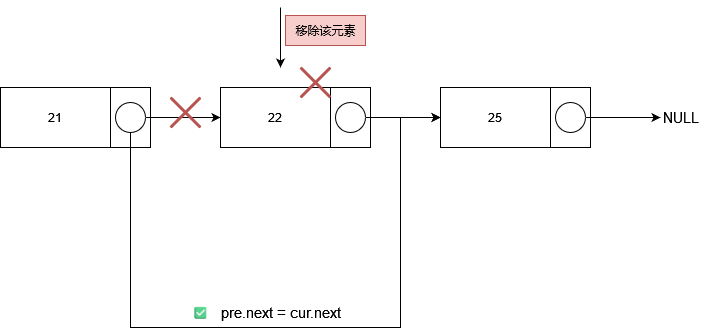

The diagram above was exported from draw.io. Its source (the exported page's mxGraphModel, read from the mxfile embedded in the PNG):
<mxGraphModel dx="1434" dy="698" grid="1" gridSize="10" guides="1" tooltips="1" connect="1" arrows="1" fold="1" page="1" pageScale="1" pageWidth="827" pageHeight="1169" math="0" shadow="0">
  <root>
    <mxCell id="0" />
    <mxCell id="1" parent="0" />
    <mxCell id="oXSSAVvk6hBoCH4NLZs7-1" value="21" style="rounded=0;whiteSpace=wrap;html=1;" vertex="1" parent="1">
      <mxGeometry x="140" y="260" width="110" height="60" as="geometry" />
    </mxCell>
    <mxCell id="oXSSAVvk6hBoCH4NLZs7-2" value="" style="rounded=0;whiteSpace=wrap;html=1;" vertex="1" parent="1">
      <mxGeometry x="250" y="260" width="40" height="60" as="geometry" />
    </mxCell>
    <mxCell id="oXSSAVvk6hBoCH4NLZs7-3" style="edgeStyle=orthogonalEdgeStyle;rounded=0;orthogonalLoop=1;jettySize=auto;html=1;" edge="1" source="oXSSAVvk6hBoCH4NLZs7-4" parent="1" target="oXSSAVvk6hBoCH4NLZs7-5">
      <mxGeometry relative="1" as="geometry">
        <mxPoint x="360" y="290" as="targetPoint" />
      </mxGeometry>
    </mxCell>
    <mxCell id="oXSSAVvk6hBoCH4NLZs7-19" style="edgeStyle=orthogonalEdgeStyle;rounded=0;orthogonalLoop=1;jettySize=auto;html=1;entryX=0;entryY=0.5;entryDx=0;entryDy=0;" edge="1" parent="1" source="oXSSAVvk6hBoCH4NLZs7-4" target="oXSSAVvk6hBoCH4NLZs7-9">
      <mxGeometry relative="1" as="geometry">
        <Array as="points">
          <mxPoint x="270" y="500" />
          <mxPoint x="540" y="500" />
          <mxPoint x="540" y="290" />
        </Array>
      </mxGeometry>
    </mxCell>
    <mxCell id="oXSSAVvk6hBoCH4NLZs7-4" value="" style="verticalLabelPosition=bottom;verticalAlign=top;html=1;shape=mxgraph.flowchart.on-page_reference;" vertex="1" parent="1">
      <mxGeometry x="255" y="275" width="30" height="30" as="geometry" />
    </mxCell>
    <mxCell id="oXSSAVvk6hBoCH4NLZs7-5" value="22" style="rounded=0;whiteSpace=wrap;html=1;" vertex="1" parent="1">
      <mxGeometry x="360" y="260" width="110" height="60" as="geometry" />
    </mxCell>
    <mxCell id="oXSSAVvk6hBoCH4NLZs7-6" value="" style="rounded=0;whiteSpace=wrap;html=1;" vertex="1" parent="1">
      <mxGeometry x="470" y="260" width="40" height="60" as="geometry" />
    </mxCell>
    <mxCell id="oXSSAVvk6hBoCH4NLZs7-7" style="edgeStyle=orthogonalEdgeStyle;rounded=0;orthogonalLoop=1;jettySize=auto;html=1;" edge="1" source="oXSSAVvk6hBoCH4NLZs7-8" parent="1">
      <mxGeometry relative="1" as="geometry">
        <mxPoint x="580" y="290" as="targetPoint" />
      </mxGeometry>
    </mxCell>
    <mxCell id="oXSSAVvk6hBoCH4NLZs7-8" value="" style="verticalLabelPosition=bottom;verticalAlign=top;html=1;shape=mxgraph.flowchart.on-page_reference;" vertex="1" parent="1">
      <mxGeometry x="475" y="275" width="30" height="30" as="geometry" />
    </mxCell>
    <mxCell id="oXSSAVvk6hBoCH4NLZs7-9" value="25" style="rounded=0;whiteSpace=wrap;html=1;" vertex="1" parent="1">
      <mxGeometry x="580" y="260" width="110" height="60" as="geometry" />
    </mxCell>
    <mxCell id="oXSSAVvk6hBoCH4NLZs7-10" value="" style="rounded=0;whiteSpace=wrap;html=1;" vertex="1" parent="1">
      <mxGeometry x="690" y="260" width="40" height="60" as="geometry" />
    </mxCell>
    <mxCell id="oXSSAVvk6hBoCH4NLZs7-11" style="edgeStyle=orthogonalEdgeStyle;rounded=0;orthogonalLoop=1;jettySize=auto;html=1;" edge="1" source="oXSSAVvk6hBoCH4NLZs7-12" parent="1">
      <mxGeometry relative="1" as="geometry">
        <mxPoint x="800" y="290" as="targetPoint" />
      </mxGeometry>
    </mxCell>
    <mxCell id="oXSSAVvk6hBoCH4NLZs7-12" value="" style="verticalLabelPosition=bottom;verticalAlign=top;html=1;shape=mxgraph.flowchart.on-page_reference;" vertex="1" parent="1">
      <mxGeometry x="695" y="275" width="30" height="30" as="geometry" />
    </mxCell>
    <mxCell id="oXSSAVvk6hBoCH4NLZs7-13" value="NULL" style="text;html=1;align=center;verticalAlign=middle;resizable=0;points=[];autosize=1;strokeColor=none;fillColor=none;fontSize=15;" vertex="1" parent="1">
      <mxGeometry x="790" y="275" width="60" height="30" as="geometry" />
    </mxCell>
    <mxCell id="oXSSAVvk6hBoCH4NLZs7-16" value="" style="endArrow=classic;html=1;rounded=0;" edge="1" parent="1">
      <mxGeometry width="50" height="50" relative="1" as="geometry">
        <mxPoint x="420" y="180" as="sourcePoint" />
        <mxPoint x="420" y="240" as="targetPoint" />
      </mxGeometry>
    </mxCell>
    <mxCell id="oXSSAVvk6hBoCH4NLZs7-17" value="移除该元素" style="text;html=1;align=center;verticalAlign=middle;resizable=0;points=[];autosize=1;strokeColor=#b85450;fillColor=#f8cecc;" vertex="1" parent="1">
      <mxGeometry x="425" y="188" width="80" height="30" as="geometry" />
    </mxCell>
    <mxCell id="oXSSAVvk6hBoCH4NLZs7-18" value="" style="shape=umlDestroy;whiteSpace=wrap;html=1;strokeWidth=3;targetShapes=umlLifeline;fillColor=#f8cecc;strokeColor=#b85450;" vertex="1" parent="1">
      <mxGeometry x="310" y="270" width="30" height="30" as="geometry" />
    </mxCell>
    <mxCell id="oXSSAVvk6hBoCH4NLZs7-20" value="✅" style="text;html=1;align=center;verticalAlign=middle;resizable=0;points=[];autosize=1;strokeColor=none;fillColor=none;" vertex="1" parent="1">
      <mxGeometry x="320" y="470" width="40" height="30" as="geometry" />
    </mxCell>
    <mxCell id="oXSSAVvk6hBoCH4NLZs7-21" value="&lt;font style=&quot;font-size: 15px;&quot;&gt;pre.next = cur.next&lt;/font&gt;" style="text;html=1;align=center;verticalAlign=middle;resizable=0;points=[];autosize=1;strokeColor=none;fillColor=none;" vertex="1" parent="1">
      <mxGeometry x="350" y="470" width="140" height="30" as="geometry" />
    </mxCell>
    <mxCell id="oXSSAVvk6hBoCH4NLZs7-22" value="" style="shape=umlDestroy;whiteSpace=wrap;html=1;strokeWidth=3;targetShapes=umlLifeline;fillColor=#f8cecc;strokeColor=#b85450;" vertex="1" parent="1">
      <mxGeometry x="440" y="240" width="30" height="30" as="geometry" />
    </mxCell>
  </root>
</mxGraphModel>